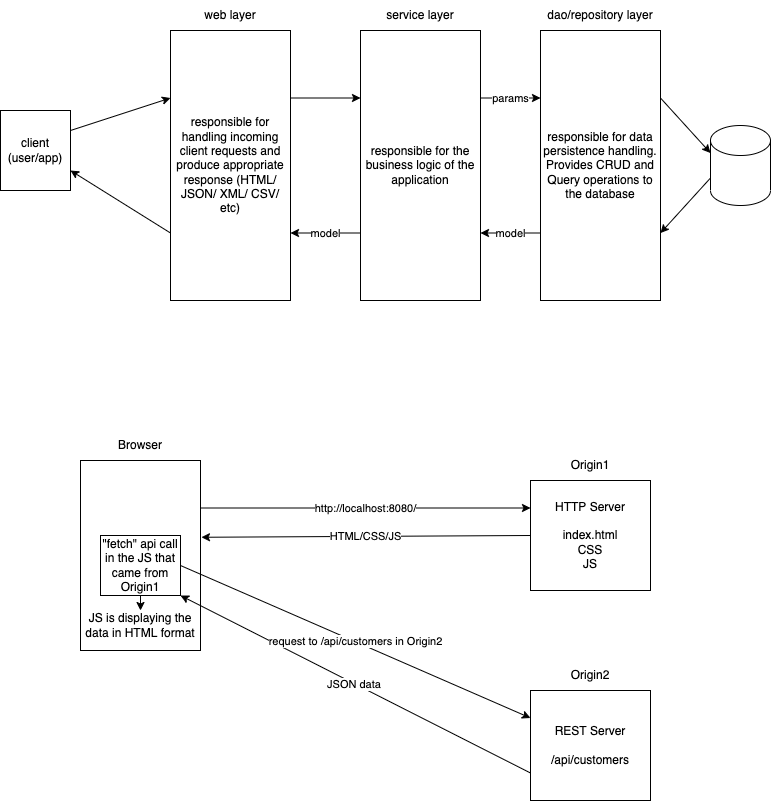

The diagram above was exported from draw.io. Its source (the exported page's mxGraphModel, read from the mxfile embedded in the PNG):
<mxGraphModel dx="942" dy="447" grid="1" gridSize="10" guides="1" tooltips="1" connect="1" arrows="1" fold="1" page="1" pageScale="1" pageWidth="827" pageHeight="1169" math="0" shadow="0">
  <root>
    <mxCell id="0" />
    <mxCell id="1" parent="0" />
    <mxCell id="10" style="edgeStyle=none;html=1;exitX=1;exitY=0.25;exitDx=0;exitDy=0;entryX=0;entryY=0.25;entryDx=0;entryDy=0;" parent="1" source="2" target="4" edge="1">
      <mxGeometry relative="1" as="geometry" />
    </mxCell>
    <mxCell id="17" style="edgeStyle=none;html=1;exitX=0;exitY=0.75;exitDx=0;exitDy=0;entryX=1;entryY=0.75;entryDx=0;entryDy=0;" parent="1" source="2" target="8" edge="1">
      <mxGeometry relative="1" as="geometry" />
    </mxCell>
    <mxCell id="2" value="responsible for handling incoming client requests and produce appropriate response (HTML/ JSON/ XML/ CSV/ etc)" style="rounded=0;whiteSpace=wrap;html=1;" parent="1" vertex="1">
      <mxGeometry x="200" y="80" width="120" height="270" as="geometry" />
    </mxCell>
    <mxCell id="3" value="web layer" style="text;html=1;strokeColor=none;fillColor=none;align=center;verticalAlign=middle;whiteSpace=wrap;rounded=0;" parent="1" vertex="1">
      <mxGeometry x="200" y="50" width="120" height="30" as="geometry" />
    </mxCell>
    <mxCell id="11" value="params" style="edgeStyle=none;html=1;exitX=1;exitY=0.25;exitDx=0;exitDy=0;entryX=0;entryY=0.25;entryDx=0;entryDy=0;" parent="1" source="4" target="6" edge="1">
      <mxGeometry relative="1" as="geometry" />
    </mxCell>
    <mxCell id="16" value="model" style="edgeStyle=none;html=1;exitX=0;exitY=0.75;exitDx=0;exitDy=0;entryX=1;entryY=0.75;entryDx=0;entryDy=0;" parent="1" source="4" target="2" edge="1">
      <mxGeometry relative="1" as="geometry" />
    </mxCell>
    <mxCell id="4" value="responsible for the business logic of the application" style="rounded=0;whiteSpace=wrap;html=1;" parent="1" vertex="1">
      <mxGeometry x="390" y="80" width="120" height="270" as="geometry" />
    </mxCell>
    <mxCell id="5" value="service layer" style="text;html=1;strokeColor=none;fillColor=none;align=center;verticalAlign=middle;whiteSpace=wrap;rounded=0;" parent="1" vertex="1">
      <mxGeometry x="390" y="50" width="120" height="30" as="geometry" />
    </mxCell>
    <mxCell id="13" style="edgeStyle=none;html=1;exitX=1;exitY=0.25;exitDx=0;exitDy=0;entryX=0;entryY=0;entryDx=0;entryDy=27.5;entryPerimeter=0;" parent="1" source="6" target="12" edge="1">
      <mxGeometry relative="1" as="geometry" />
    </mxCell>
    <mxCell id="15" value="model" style="edgeStyle=none;html=1;exitX=0;exitY=0.75;exitDx=0;exitDy=0;entryX=1;entryY=0.75;entryDx=0;entryDy=0;" parent="1" source="6" target="4" edge="1">
      <mxGeometry relative="1" as="geometry" />
    </mxCell>
    <mxCell id="6" value="responsible for data persistence handling. Provides CRUD and Query operations to the database" style="rounded=0;whiteSpace=wrap;html=1;" parent="1" vertex="1">
      <mxGeometry x="570" y="80" width="120" height="270" as="geometry" />
    </mxCell>
    <mxCell id="7" value="dao/repository layer" style="text;html=1;strokeColor=none;fillColor=none;align=center;verticalAlign=middle;whiteSpace=wrap;rounded=0;" parent="1" vertex="1">
      <mxGeometry x="570" y="50" width="120" height="30" as="geometry" />
    </mxCell>
    <mxCell id="9" style="edgeStyle=none;html=1;exitX=1;exitY=0.25;exitDx=0;exitDy=0;entryX=0;entryY=0.25;entryDx=0;entryDy=0;" parent="1" source="8" target="2" edge="1">
      <mxGeometry relative="1" as="geometry" />
    </mxCell>
    <mxCell id="8" value="client&lt;br&gt;(user/app)" style="rounded=0;whiteSpace=wrap;html=1;" parent="1" vertex="1">
      <mxGeometry x="30" y="160" width="70" height="80" as="geometry" />
    </mxCell>
    <mxCell id="14" style="edgeStyle=none;html=1;exitX=0;exitY=0;exitDx=0;exitDy=52.5;exitPerimeter=0;entryX=1;entryY=0.75;entryDx=0;entryDy=0;" parent="1" source="12" target="6" edge="1">
      <mxGeometry relative="1" as="geometry" />
    </mxCell>
    <mxCell id="12" value="" style="shape=cylinder3;whiteSpace=wrap;html=1;boundedLbl=1;backgroundOutline=1;size=15;" parent="1" vertex="1">
      <mxGeometry x="740" y="175" width="60" height="80" as="geometry" />
    </mxCell>
    <mxCell id="21" value="http://localhost:8080/" style="edgeStyle=none;html=1;exitX=1;exitY=0.25;exitDx=0;exitDy=0;entryX=0;entryY=0.25;entryDx=0;entryDy=0;" edge="1" parent="1" source="18" target="20">
      <mxGeometry relative="1" as="geometry" />
    </mxCell>
    <mxCell id="18" value="" style="rounded=0;whiteSpace=wrap;html=1;" vertex="1" parent="1">
      <mxGeometry x="110" y="510" width="120" height="190" as="geometry" />
    </mxCell>
    <mxCell id="19" value="Browser" style="text;html=1;strokeColor=none;fillColor=none;align=center;verticalAlign=middle;whiteSpace=wrap;rounded=0;" vertex="1" parent="1">
      <mxGeometry x="140" y="480" width="60" height="30" as="geometry" />
    </mxCell>
    <mxCell id="22" value="HTML/CSS/JS" style="edgeStyle=none;html=1;exitX=0;exitY=0.5;exitDx=0;exitDy=0;entryX=1.008;entryY=0.404;entryDx=0;entryDy=0;entryPerimeter=0;" edge="1" parent="1" source="20" target="18">
      <mxGeometry relative="1" as="geometry" />
    </mxCell>
    <mxCell id="26" value="JSON data&amp;nbsp;" style="edgeStyle=none;html=1;exitX=0;exitY=0.75;exitDx=0;exitDy=0;entryX=1;entryY=1;entryDx=0;entryDy=0;" edge="1" parent="1" source="29" target="23">
      <mxGeometry relative="1" as="geometry" />
    </mxCell>
    <mxCell id="20" value="HTTP Server&lt;br&gt;&lt;br&gt;index.html&lt;br&gt;CSS&lt;br&gt;JS" style="rounded=0;whiteSpace=wrap;html=1;" vertex="1" parent="1">
      <mxGeometry x="560" y="530" width="120" height="110" as="geometry" />
    </mxCell>
    <mxCell id="24" value="request to /api/customers in Origin2" style="edgeStyle=none;html=1;exitX=1;exitY=0.5;exitDx=0;exitDy=0;entryX=0;entryY=0.25;entryDx=0;entryDy=0;" edge="1" parent="1" source="23" target="29">
      <mxGeometry relative="1" as="geometry" />
    </mxCell>
    <mxCell id="28" style="edgeStyle=none;html=1;exitX=0.5;exitY=1;exitDx=0;exitDy=0;entryX=0.5;entryY=0;entryDx=0;entryDy=0;" edge="1" parent="1" source="23" target="27">
      <mxGeometry relative="1" as="geometry" />
    </mxCell>
    <mxCell id="23" value="&quot;fetch&quot; api call in the JS that came from Origin1" style="rounded=0;whiteSpace=wrap;html=1;" vertex="1" parent="1">
      <mxGeometry x="130" y="585" width="80" height="60" as="geometry" />
    </mxCell>
    <mxCell id="25" value="Origin1" style="text;html=1;strokeColor=none;fillColor=none;align=center;verticalAlign=middle;whiteSpace=wrap;rounded=0;" vertex="1" parent="1">
      <mxGeometry x="590" y="500" width="60" height="30" as="geometry" />
    </mxCell>
    <mxCell id="27" value="JS is displaying the data in HTML format" style="text;html=1;strokeColor=none;fillColor=none;align=center;verticalAlign=middle;whiteSpace=wrap;rounded=0;" vertex="1" parent="1">
      <mxGeometry x="110" y="660" width="120" height="30" as="geometry" />
    </mxCell>
    <mxCell id="29" value="REST Server&lt;br&gt;&lt;br&gt;/api/customers" style="rounded=0;whiteSpace=wrap;html=1;" vertex="1" parent="1">
      <mxGeometry x="560" y="740" width="120" height="110" as="geometry" />
    </mxCell>
    <mxCell id="30" value="Origin2" style="text;html=1;strokeColor=none;fillColor=none;align=center;verticalAlign=middle;whiteSpace=wrap;rounded=0;" vertex="1" parent="1">
      <mxGeometry x="590" y="710" width="60" height="30" as="geometry" />
    </mxCell>
  </root>
</mxGraphModel>